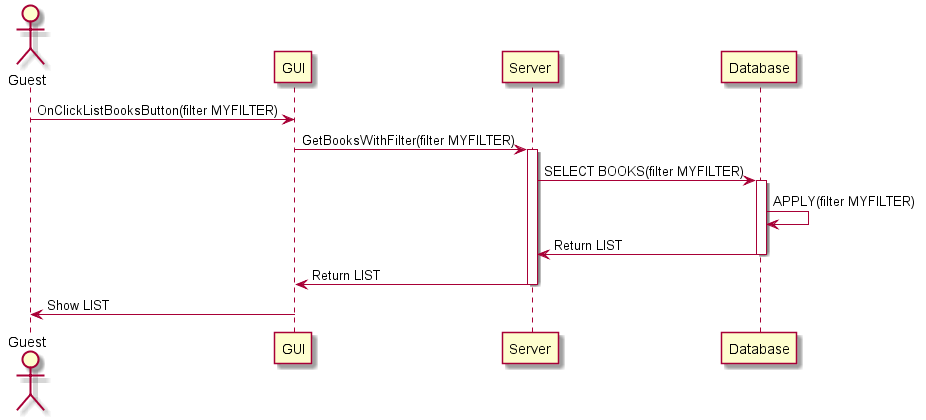

The diagram above was rendered by PlantUML. Its source (embedded in the PNG):
@startuml
actor Guest
participant GUI 
participant Server
participant Database
Guest -> GUI: OnClickListBooksButton(filter MYFILTER)
GUI -> Server: GetBooksWithFilter(filter MYFILTER)
activate Server
Server -> Database: SELECT BOOKS(filter MYFILTER)
activate Database
Database -> Database: APPLY(filter MYFILTER)
Database -> Server: Return LIST
deactivate Database
Server -> GUI: Return LIST
deactivate Server
GUI -> Guest: Show LIST
@enduml